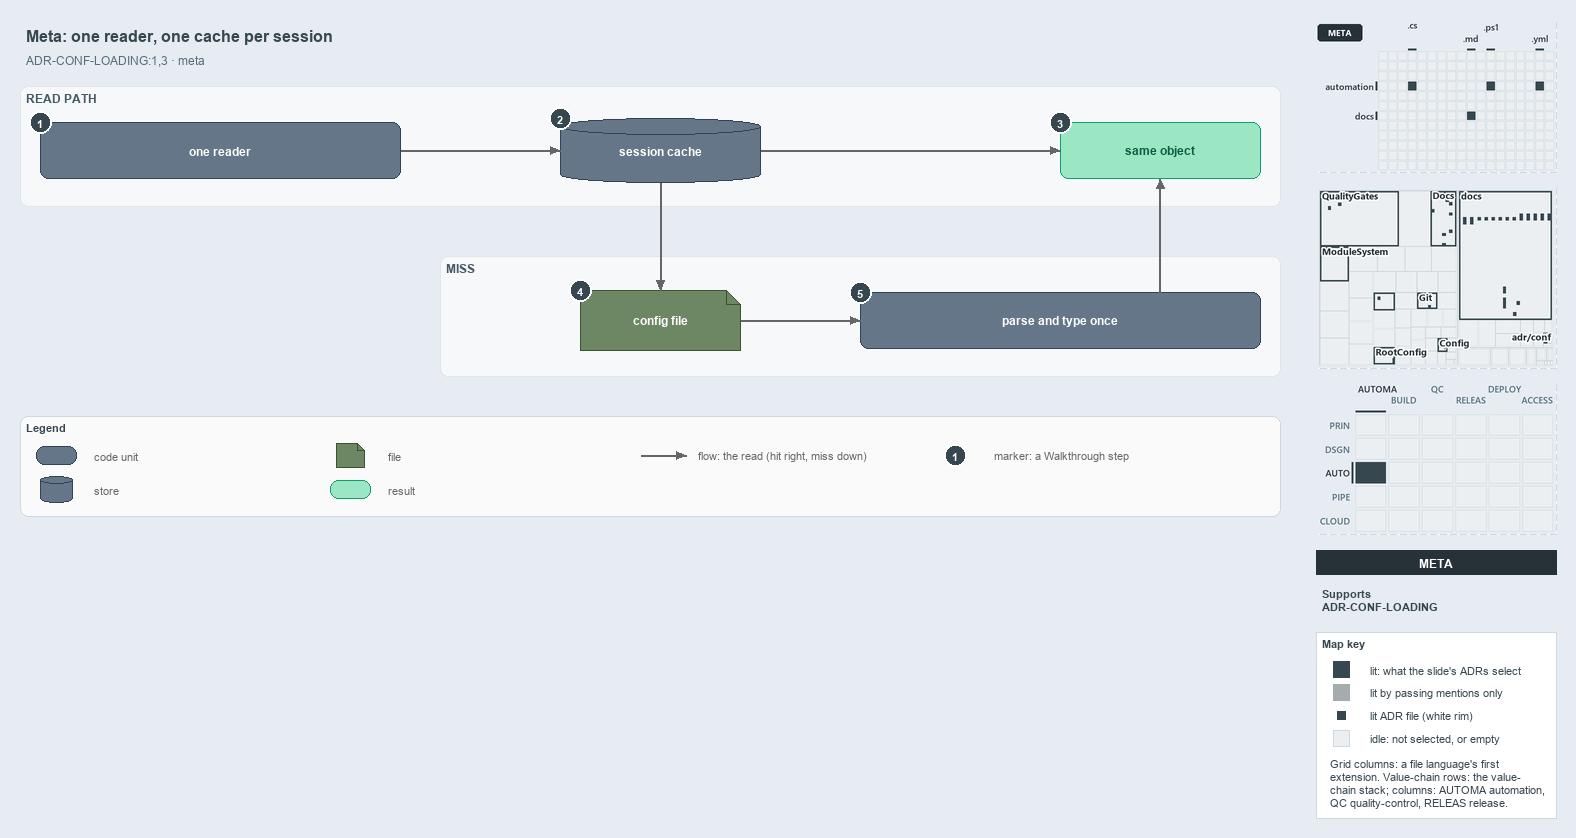

The diagram above was exported from draw.io. Its source (the exported page's mxGraphModel, read from the mxfile embedded in the PNG):
<mxGraphModel dx="1024" dy="768" grid="0" gridSize="10" guides="1" tooltips="1" connect="1" arrows="1" fold="1" page="1" pageScale="1" pageWidth="1572" pageHeight="600" background="#E6ECF2" math="0" shadow="0">
  <root>
    <mxCell id="0" />
    <mxCell id="1" parent="0" />
    <mxCell id="title" value="Meta: one reader, one cache per session" style="text;html=1;align=left;verticalAlign=middle;fontSize=16;fontStyle=1;fontColor=#37474F;" vertex="1" parent="1">
      <mxGeometry x="20" y="14" width="1260" height="30" as="geometry" />
    </mxCell>
    <mxCell id="subtitle" value="ADR-CONF-LOADING:1,3 · meta" style="text;html=1;align=left;verticalAlign=middle;fontSize=12;fontColor=#546E7A;" vertex="1" parent="1">
      <mxGeometry x="20" y="44" width="1240" height="20" as="geometry" />
    </mxCell>
    <mxCell id="band-read" value="READ PATH" style="rounded=1;html=1;arcSize=3;fillColor=#F6F8FA;strokeColor=#E1E4E8;verticalAlign=top;align=left;spacingLeft=8;fontStyle=1;fontSize=12;fontColor=#455A64;" vertex="1" parent="1">
      <mxGeometry x="20" y="80" width="1260" height="120" as="geometry" />
    </mxCell>
    <mxCell id="band-miss" value="MISS" style="rounded=1;html=1;arcSize=3;fillColor=#F6F8FA;strokeColor=#E1E4E8;verticalAlign=top;align=left;spacingLeft=8;fontStyle=1;fontSize=12;fontColor=#455A64;" vertex="1" parent="1">
      <mxGeometry x="440" y="250" width="840" height="120" as="geometry" />
    </mxCell>
    <mxCell id="reader" value="&lt;b&gt;one reader&lt;/b&gt;" style="rounded=1;whiteSpace=wrap;html=1;arcSize=20;fillColor=#647687;strokeColor=#314354;fontSize=12;fontColor=#FFFFFF;" vertex="1" parent="1">
      <mxGeometry x="40" y="116" width="360" height="56" as="geometry" />
    </mxCell>
    <mxCell id="cache" value="&lt;b&gt;session cache&lt;/b&gt;" style="shape=cylinder3;boundedLbl=1;backgroundOutline=1;size=8;whiteSpace=wrap;html=1;fillColor=#647687;strokeColor=#314354;fontSize=12;fontColor=#FFFFFF;" vertex="1" parent="1">
      <mxGeometry x="560" y="112" width="200" height="64" as="geometry" />
    </mxCell>
    <mxCell id="same" value="&lt;b&gt;same object&lt;/b&gt;" style="rounded=1;whiteSpace=wrap;html=1;arcSize=20;fillColor=#9BE7C4;strokeColor=#0E9F6E;fontColor=#0B5C43;fontSize=12;" vertex="1" parent="1">
      <mxGeometry x="1060" y="116" width="200" height="56" as="geometry" />
    </mxCell>
    <mxCell id="file" value="&lt;b&gt;config file&lt;/b&gt;" style="shape=note;size=14;whiteSpace=wrap;html=1;fillColor=#6d8764;strokeColor=#3a5431;fontSize=12;fontColor=#FFFFFF;" vertex="1" parent="1">
      <mxGeometry x="580" y="284" width="160" height="60" as="geometry" />
    </mxCell>
    <mxCell id="parse" value="&lt;b&gt;parse and type once&lt;/b&gt;" style="rounded=1;whiteSpace=wrap;html=1;arcSize=20;fillColor=#647687;strokeColor=#314354;fontSize=12;fontColor=#FFFFFF;" vertex="1" parent="1">
      <mxGeometry x="860" y="286" width="400" height="56" as="geometry" />
    </mxCell>
    <mxCell id="p-reader-cache-a" value="" style="text;html=1;strokeColor=none;fillColor=none;" vertex="1" parent="1">
      <mxGeometry x="400" y="144" width="1" height="1" as="geometry" />
    </mxCell>
    <mxCell id="p-reader-cache-b" value="" style="text;html=1;strokeColor=none;fillColor=none;" vertex="1" parent="1">
      <mxGeometry x="560" y="144" width="1" height="1" as="geometry" />
    </mxCell>
    <mxCell id="edge-reader-cache" value="" style="edgeStyle=orthogonalEdgeStyle;rounded=1;html=1;fontSize=10;endArrow=block;strokeColor=#666666;" edge="1" parent="1" source="p-reader-cache-a" target="p-reader-cache-b">
      <mxGeometry relative="1" as="geometry" />
    </mxCell>
    <mxCell id="p-cache-same-a" value="" style="text;html=1;strokeColor=none;fillColor=none;" vertex="1" parent="1">
      <mxGeometry x="760" y="144" width="1" height="1" as="geometry" />
    </mxCell>
    <mxCell id="p-cache-same-b" value="" style="text;html=1;strokeColor=none;fillColor=none;" vertex="1" parent="1">
      <mxGeometry x="1060" y="144" width="1" height="1" as="geometry" />
    </mxCell>
    <mxCell id="edge-cache-same" value="" style="edgeStyle=orthogonalEdgeStyle;rounded=1;html=1;fontSize=10;endArrow=block;strokeColor=#666666;" edge="1" parent="1" source="p-cache-same-a" target="p-cache-same-b">
      <mxGeometry relative="1" as="geometry" />
    </mxCell>
    <mxCell id="p-cache-file-a" value="" style="text;html=1;strokeColor=none;fillColor=none;" vertex="1" parent="1">
      <mxGeometry x="660" y="176" width="1" height="1" as="geometry" />
    </mxCell>
    <mxCell id="p-cache-file-b" value="" style="text;html=1;strokeColor=none;fillColor=none;" vertex="1" parent="1">
      <mxGeometry x="660" y="284" width="1" height="1" as="geometry" />
    </mxCell>
    <mxCell id="edge-cache-file" value="" style="edgeStyle=orthogonalEdgeStyle;rounded=1;html=1;fontSize=10;endArrow=block;strokeColor=#666666;" edge="1" parent="1" source="p-cache-file-a" target="p-cache-file-b">
      <mxGeometry relative="1" as="geometry" />
    </mxCell>
    <mxCell id="p-file-parse-a" value="" style="text;html=1;strokeColor=none;fillColor=none;" vertex="1" parent="1">
      <mxGeometry x="740" y="314" width="1" height="1" as="geometry" />
    </mxCell>
    <mxCell id="p-file-parse-b" value="" style="text;html=1;strokeColor=none;fillColor=none;" vertex="1" parent="1">
      <mxGeometry x="860" y="314" width="1" height="1" as="geometry" />
    </mxCell>
    <mxCell id="edge-file-parse" value="" style="edgeStyle=orthogonalEdgeStyle;rounded=1;html=1;fontSize=10;endArrow=block;strokeColor=#666666;" edge="1" parent="1" source="p-file-parse-a" target="p-file-parse-b">
      <mxGeometry relative="1" as="geometry" />
    </mxCell>
    <mxCell id="p-parse-same-a" value="" style="text;html=1;strokeColor=none;fillColor=none;" vertex="1" parent="1">
      <mxGeometry x="1160" y="286" width="1" height="1" as="geometry" />
    </mxCell>
    <mxCell id="p-parse-same-b" value="" style="text;html=1;strokeColor=none;fillColor=none;" vertex="1" parent="1">
      <mxGeometry x="1160" y="172" width="1" height="1" as="geometry" />
    </mxCell>
    <mxCell id="edge-parse-same" value="" style="edgeStyle=orthogonalEdgeStyle;rounded=1;html=1;fontSize=10;endArrow=block;strokeColor=#666666;" edge="1" parent="1" source="p-parse-same-a" target="p-parse-same-b">
      <mxGeometry relative="1" as="geometry" />
    </mxCell>
    <mxCell id="legend" value="&lt;b&gt;Legend&lt;/b&gt;" style="rounded=1;whiteSpace=wrap;html=1;arcSize=6;fillColor=#FAFAFA;strokeColor=#CFD8DC;align=left;verticalAlign=top;spacing=8;fontSize=11;fontColor=#37474F;" vertex="1" parent="1">
      <mxGeometry x="20" y="410" width="1260" height="100" as="geometry" />
    </mxCell>
    <mxCell id="legend-0" value="" style="rounded=1;whiteSpace=wrap;html=1;arcSize=20;fillColor=#647687;strokeColor=#314354;fontColor=#FFFFFF;" vertex="1" parent="1">
      <mxGeometry x="36" y="440" width="40" height="18" as="geometry" />
    </mxCell>
    <mxCell id="legend-0-text" value="code unit" style="text;html=1;align=left;verticalAlign=middle;fontSize=11;fontColor=#666666;" vertex="1" parent="1">
      <mxGeometry x="88" y="439" width="230" height="20" as="geometry" />
    </mxCell>
    <mxCell id="legend-1" value="" style="shape=cylinder3;boundedLbl=1;backgroundOutline=1;size=4;whiteSpace=wrap;html=1;fillColor=#647687;strokeColor=#314354;fontColor=#FFFFFF;" vertex="1" parent="1">
      <mxGeometry x="40" y="470" width="32" height="26" as="geometry" />
    </mxCell>
    <mxCell id="legend-1-text" value="store" style="text;html=1;align=left;verticalAlign=middle;fontSize=11;fontColor=#666666;" vertex="1" parent="1">
      <mxGeometry x="88" y="473" width="230" height="20" as="geometry" />
    </mxCell>
    <mxCell id="legend-2" value="" style="shape=note;size=7;whiteSpace=wrap;html=1;fillColor=#6d8764;strokeColor=#3a5431;fontColor=#FFFFFF;" vertex="1" parent="1">
      <mxGeometry x="336" y="437" width="28" height="24" as="geometry" />
    </mxCell>
    <mxCell id="legend-2-text" value="file" style="text;html=1;align=left;verticalAlign=middle;fontSize=11;fontColor=#666666;" vertex="1" parent="1">
      <mxGeometry x="382" y="439" width="230" height="20" as="geometry" />
    </mxCell>
    <mxCell id="legend-3" value="" style="rounded=1;whiteSpace=wrap;html=1;arcSize=20;fillColor=#9BE7C4;strokeColor=#0E9F6E;fontColor=#0B5C43;" vertex="1" parent="1">
      <mxGeometry x="330" y="474" width="40" height="18" as="geometry" />
    </mxCell>
    <mxCell id="legend-3-text" value="result" style="text;html=1;align=left;verticalAlign=middle;fontSize=11;fontColor=#666666;" vertex="1" parent="1">
      <mxGeometry x="382" y="473" width="230" height="20" as="geometry" />
    </mxCell>
    <mxCell id="legend-4-a" value="" style="text;html=1;strokeColor=none;fillColor=none;" vertex="1" parent="1">
      <mxGeometry x="640" y="449" width="1" height="1" as="geometry" />
    </mxCell>
    <mxCell id="legend-4-b" value="" style="text;html=1;strokeColor=none;fillColor=none;" vertex="1" parent="1">
      <mxGeometry x="686" y="449" width="1" height="1" as="geometry" />
    </mxCell>
    <mxCell id="legend-4" value="" style="edgeStyle=orthogonalEdgeStyle;rounded=1;html=1;endArrow=block;strokeColor=#666666;" edge="1" parent="1" source="legend-4-a" target="legend-4-b">
      <mxGeometry relative="1" as="geometry" />
    </mxCell>
    <mxCell id="legend-4-text" value="flow: the read (hit right, miss down)" style="text;html=1;align=left;verticalAlign=middle;fontSize=11;fontColor=#666666;" vertex="1" parent="1">
      <mxGeometry x="692" y="439" width="280" height="20" as="geometry" />
    </mxCell>
    <mxCell id="legend-5" value="1" style="ellipse;html=1;fillColor=#37474F;strokeColor=#FFFFFF;strokeWidth=2;fontColor=#FFFFFF;fontStyle=1;fontSize=11;" vertex="1" parent="1">
      <mxGeometry x="944" y="438" width="22" height="22" as="geometry" />
    </mxCell>
    <mxCell id="legend-5-text" value="marker: a Walkthrough step" style="text;html=1;align=left;verticalAlign=middle;fontSize=11;fontColor=#666666;" vertex="1" parent="1">
      <mxGeometry x="988" y="439" width="230" height="20" as="geometry" />
    </mxCell>
    <mxCell id="mark-1" value="1" style="ellipse;html=1;fillColor=#37474F;strokeColor=#FFFFFF;strokeWidth=2;fontColor=#FFFFFF;fontStyle=1;fontSize=11;" vertex="1" parent="1">
      <mxGeometry x="29" y="105" width="22" height="22" as="geometry" />
    </mxCell>
    <mxCell id="mark-2" value="2" style="ellipse;html=1;fillColor=#37474F;strokeColor=#FFFFFF;strokeWidth=2;fontColor=#FFFFFF;fontStyle=1;fontSize=11;" vertex="1" parent="1">
      <mxGeometry x="549" y="101" width="22" height="22" as="geometry" />
    </mxCell>
    <mxCell id="mark-3" value="3" style="ellipse;html=1;fillColor=#37474F;strokeColor=#FFFFFF;strokeWidth=2;fontColor=#FFFFFF;fontStyle=1;fontSize=11;" vertex="1" parent="1">
      <mxGeometry x="1049" y="105" width="22" height="22" as="geometry" />
    </mxCell>
    <mxCell id="mark-4" value="4" style="ellipse;html=1;fillColor=#37474F;strokeColor=#FFFFFF;strokeWidth=2;fontColor=#FFFFFF;fontStyle=1;fontSize=11;" vertex="1" parent="1">
      <mxGeometry x="569" y="273" width="22" height="22" as="geometry" />
    </mxCell>
    <mxCell id="mark-5" value="5" style="ellipse;html=1;fillColor=#37474F;strokeColor=#FFFFFF;strokeWidth=2;fontColor=#FFFFFF;fontStyle=1;fontSize=11;" vertex="1" parent="1">
      <mxGeometry x="849" y="275" width="22" height="22" as="geometry" />
    </mxCell>
    <mxCell id="minimap-grid" value="" style="shape=image;html=1;imageAspect=0;aspect=fixed;verticalLabelPosition=bottom;strokeColor=#CFD8DC;dashed=1;fillColor=#FAFAFA;image=data:image/png,(base64 omitted: 8220 chars);" vertex="1" parent="1">
      <mxGeometry x="1316" y="16" width="240" height="150" as="geometry" />
    </mxCell>
    <mxCell id="minimap-tree" value="" style="shape=image;html=1;imageAspect=0;aspect=fixed;verticalLabelPosition=bottom;strokeColor=#CFD8DC;dashed=1;fillColor=#FAFAFA;image=data:image/png,(base64 omitted: 23468 chars);" vertex="1" parent="1">
      <mxGeometry x="1316" y="182" width="240" height="180" as="geometry" />
    </mxCell>
    <mxCell id="minimap-chain" value="" style="shape=image;html=1;imageAspect=0;aspect=fixed;verticalLabelPosition=bottom;strokeColor=#CFD8DC;dashed=1;fillColor=#FAFAFA;image=data:image/png,(base64 omitted: 14160 chars);" vertex="1" parent="1">
      <mxGeometry x="1316" y="378" width="240" height="150" as="geometry" />
    </mxCell>
    <mxCell id="lens-badge" value="META" style="rounded=0;whiteSpace=wrap;html=1;align=center;verticalAlign=middle;fontSize=12;fontStyle=1;fontColor=#FFFFFF;fillColor=#263238;strokeColor=none;" vertex="1" parent="1">
      <mxGeometry x="1316" y="544" width="240" height="24" as="geometry" />
    </mxCell>
    <mxCell id="supports" value="&lt;b&gt;Supports&lt;/b&gt;&lt;br&gt;ADR-CONF-LOADING" style="text;html=1;whiteSpace=wrap;align=left;verticalAlign=top;fontSize=11;fontColor=#37474F;" vertex="1" parent="1">
      <mxGeometry x="1316" y="576" width="240" height="38" as="geometry" />
    </mxCell>
    <mxCell id="mapkey" value="&lt;b&gt;Map key&lt;/b&gt;" style="rounded=0;whiteSpace=wrap;html=1;align=left;verticalAlign=top;fontSize=11;fontColor=#37474F;fillColor=#FFFFFF;strokeColor=#CFD8DC;spacingLeft=8;spacingTop=2;" vertex="1" parent="1">
      <mxGeometry x="1316" y="626" width="240" height="186" as="geometry" />
    </mxCell>
    <mxCell id="mapkey-lit" value="" style="rounded=0;html=1;fillColor=#37474F;strokeColor=#37474F;" vertex="1" parent="1">
      <mxGeometry x="1333.0" y="655.0" width="16" height="16" as="geometry" />
    </mxCell>
    <mxCell id="mapkey-lit-text" value="lit: what the slide's ADRs select" style="text;html=1;align=left;verticalAlign=middle;fontSize=11;fontColor=#37474F;" vertex="1" parent="1">
      <mxGeometry x="1364" y="653" width="184" height="20" as="geometry" />
    </mxCell>
    <mxCell id="mapkey-touched" value="" style="rounded=0;html=1;fillColor=#A4ACB0;strokeColor=#A4ACB0;" vertex="1" parent="1">
      <mxGeometry x="1333.0" y="678.0" width="16" height="16" as="geometry" />
    </mxCell>
    <mxCell id="mapkey-touched-text" value="lit by passing mentions only" style="text;html=1;align=left;verticalAlign=middle;fontSize=11;fontColor=#37474F;" vertex="1" parent="1">
      <mxGeometry x="1364" y="676" width="184" height="20" as="geometry" />
    </mxCell>
    <mxCell id="mapkey-adr" value="" style="rounded=0;html=1;fillColor=#37474F;strokeColor=#FFFFFF;strokeWidth=2;" vertex="1" parent="1">
      <mxGeometry x="1335.0" y="703.0" width="12" height="12" as="geometry" />
    </mxCell>
    <mxCell id="mapkey-adr-text" value="lit ADR file (white rim)" style="text;html=1;align=left;verticalAlign=middle;fontSize=11;fontColor=#37474F;" vertex="1" parent="1">
      <mxGeometry x="1364" y="699" width="184" height="20" as="geometry" />
    </mxCell>
    <mxCell id="mapkey-idle" value="" style="rounded=0;html=1;fillColor=#ECEFF1;strokeColor=#CFD8DC;" vertex="1" parent="1">
      <mxGeometry x="1333.0" y="724.0" width="16" height="16" as="geometry" />
    </mxCell>
    <mxCell id="mapkey-idle-text" value="idle: not selected, or empty" style="text;html=1;align=left;verticalAlign=middle;fontSize=11;fontColor=#37474F;" vertex="1" parent="1">
      <mxGeometry x="1364" y="722" width="184" height="20" as="geometry" />
    </mxCell>
    <mxCell id="mapkey-codes" value="Grid columns: a file language's first&lt;br&gt;extension. Value-chain rows: the value-&lt;br&gt;chain stack; columns: AUTOMA automation,&lt;br&gt;QC quality-control, RELEAS release." style="text;html=1;align=left;verticalAlign=top;whiteSpace=wrap;fontSize=11;fontColor=#37474F;" vertex="1" parent="1">
      <mxGeometry x="1324" y="746" width="224" height="60" as="geometry" />
    </mxCell>
  </root>
</mxGraphModel>